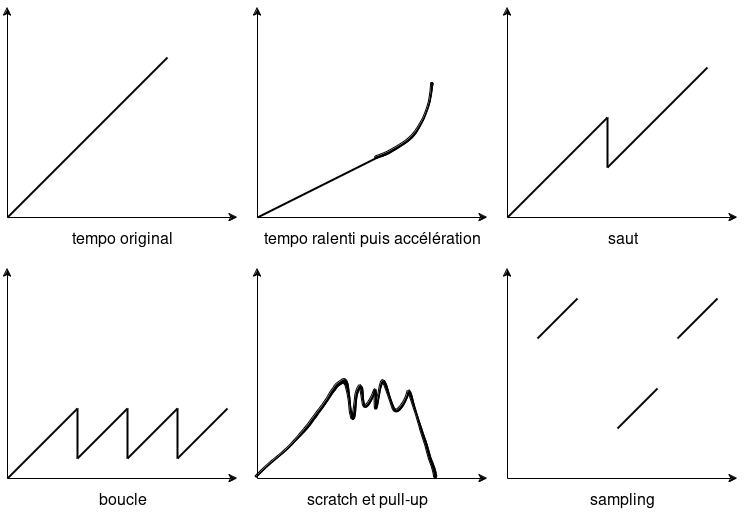

The diagram above was exported from draw.io. Its source (the exported page's mxGraphModel, read from the mxfile embedded in the PNG):
<mxGraphModel dx="1434" dy="763" grid="1" gridSize="10" guides="1" tooltips="1" connect="1" arrows="1" fold="1" page="1" pageScale="1" pageWidth="827" pageHeight="1169" math="0" shadow="0">
  <root>
    <mxCell id="0" />
    <mxCell id="1" parent="0" />
    <mxCell id="BPMVXNX-8LcKKsQWreR0-4" value="" style="group" vertex="1" connectable="0" parent="1">
      <mxGeometry x="60" y="160" width="230" height="210" as="geometry" />
    </mxCell>
    <mxCell id="BPMVXNX-8LcKKsQWreR0-2" value="" style="endArrow=classic;html=1;rounded=0;" edge="1" parent="BPMVXNX-8LcKKsQWreR0-4">
      <mxGeometry width="50" height="50" relative="1" as="geometry">
        <mxPoint y="210" as="sourcePoint" />
        <mxPoint as="targetPoint" />
      </mxGeometry>
    </mxCell>
    <mxCell id="BPMVXNX-8LcKKsQWreR0-3" value="" style="endArrow=classic;html=1;rounded=0;" edge="1" parent="BPMVXNX-8LcKKsQWreR0-4">
      <mxGeometry width="50" height="50" relative="1" as="geometry">
        <mxPoint y="210" as="sourcePoint" />
        <mxPoint x="230" y="210" as="targetPoint" />
      </mxGeometry>
    </mxCell>
    <mxCell id="BPMVXNX-8LcKKsQWreR0-5" value="" style="group" vertex="1" connectable="0" parent="1">
      <mxGeometry x="310" y="160" width="230" height="210" as="geometry" />
    </mxCell>
    <mxCell id="BPMVXNX-8LcKKsQWreR0-6" value="" style="endArrow=classic;html=1;rounded=0;" edge="1" parent="BPMVXNX-8LcKKsQWreR0-5">
      <mxGeometry width="50" height="50" relative="1" as="geometry">
        <mxPoint y="210" as="sourcePoint" />
        <mxPoint as="targetPoint" />
      </mxGeometry>
    </mxCell>
    <mxCell id="BPMVXNX-8LcKKsQWreR0-7" value="" style="endArrow=classic;html=1;rounded=0;" edge="1" parent="BPMVXNX-8LcKKsQWreR0-5">
      <mxGeometry width="50" height="50" relative="1" as="geometry">
        <mxPoint y="210" as="sourcePoint" />
        <mxPoint x="230" y="210" as="targetPoint" />
      </mxGeometry>
    </mxCell>
    <mxCell id="BPMVXNX-8LcKKsQWreR0-12" value="" style="endArrow=none;html=1;rounded=0;strokeWidth=2;" edge="1" parent="BPMVXNX-8LcKKsQWreR0-5">
      <mxGeometry width="50" height="50" relative="1" as="geometry">
        <mxPoint y="210" as="sourcePoint" />
        <mxPoint x="120" y="150" as="targetPoint" />
      </mxGeometry>
    </mxCell>
    <mxCell id="BPMVXNX-8LcKKsQWreR0-8" value="" style="group" vertex="1" connectable="0" parent="1">
      <mxGeometry x="560" y="160" width="230" height="210" as="geometry" />
    </mxCell>
    <mxCell id="BPMVXNX-8LcKKsQWreR0-9" value="" style="endArrow=classic;html=1;rounded=0;" edge="1" parent="BPMVXNX-8LcKKsQWreR0-8">
      <mxGeometry width="50" height="50" relative="1" as="geometry">
        <mxPoint y="210" as="sourcePoint" />
        <mxPoint as="targetPoint" />
      </mxGeometry>
    </mxCell>
    <mxCell id="BPMVXNX-8LcKKsQWreR0-10" value="" style="endArrow=classic;html=1;rounded=0;" edge="1" parent="BPMVXNX-8LcKKsQWreR0-8">
      <mxGeometry width="50" height="50" relative="1" as="geometry">
        <mxPoint y="210" as="sourcePoint" />
        <mxPoint x="230" y="210" as="targetPoint" />
      </mxGeometry>
    </mxCell>
    <mxCell id="BPMVXNX-8LcKKsQWreR0-21" value="" style="endArrow=none;html=1;rounded=0;strokeWidth=2;" edge="1" parent="BPMVXNX-8LcKKsQWreR0-8">
      <mxGeometry width="50" height="50" relative="1" as="geometry">
        <mxPoint y="210" as="sourcePoint" />
        <mxPoint x="100" y="110" as="targetPoint" />
      </mxGeometry>
    </mxCell>
    <mxCell id="BPMVXNX-8LcKKsQWreR0-23" value="" style="endArrow=none;html=1;rounded=0;strokeWidth=2;" edge="1" parent="BPMVXNX-8LcKKsQWreR0-8">
      <mxGeometry width="50" height="50" relative="1" as="geometry">
        <mxPoint x="100" y="160" as="sourcePoint" />
        <mxPoint x="200" y="60" as="targetPoint" />
      </mxGeometry>
    </mxCell>
    <mxCell id="BPMVXNX-8LcKKsQWreR0-11" value="" style="endArrow=none;html=1;rounded=0;strokeWidth=2;" edge="1" parent="1">
      <mxGeometry width="50" height="50" relative="1" as="geometry">
        <mxPoint x="60" y="370" as="sourcePoint" />
        <mxPoint x="220" y="210" as="targetPoint" />
      </mxGeometry>
    </mxCell>
    <mxCell id="BPMVXNX-8LcKKsQWreR0-13" value="tempo original" style="text;html=1;align=center;verticalAlign=middle;resizable=0;points=[];autosize=1;strokeColor=none;fillColor=none;fontSize=16;" vertex="1" parent="1">
      <mxGeometry x="115" y="378" width="120" height="30" as="geometry" />
    </mxCell>
    <mxCell id="BPMVXNX-8LcKKsQWreR0-14" value="&lt;div&gt;tempo ralenti puis accélération&lt;/div&gt;" style="text;html=1;align=center;verticalAlign=middle;resizable=0;points=[];autosize=1;strokeColor=none;fillColor=none;fontSize=16;" vertex="1" parent="1">
      <mxGeometry x="305" y="378" width="240" height="30" as="geometry" />
    </mxCell>
    <mxCell id="BPMVXNX-8LcKKsQWreR0-15" value="&lt;div style=&quot;font-size: 16px;&quot;&gt;saut&lt;/div&gt;" style="text;html=1;align=center;verticalAlign=middle;resizable=0;points=[];autosize=1;strokeColor=none;fillColor=none;fontSize=16;" vertex="1" parent="1">
      <mxGeometry x="650" y="378" width="50" height="30" as="geometry" />
    </mxCell>
    <mxCell id="BPMVXNX-8LcKKsQWreR0-22" value="" style="endArrow=none;html=1;rounded=0;strokeWidth=2;" edge="1" parent="1">
      <mxGeometry width="50" height="50" relative="1" as="geometry">
        <mxPoint x="660" y="320" as="sourcePoint" />
        <mxPoint x="660" y="270" as="targetPoint" />
      </mxGeometry>
    </mxCell>
    <mxCell id="BPMVXNX-8LcKKsQWreR0-24" value="" style="group" vertex="1" connectable="0" parent="1">
      <mxGeometry x="60" y="421" width="230" height="210" as="geometry" />
    </mxCell>
    <mxCell id="BPMVXNX-8LcKKsQWreR0-25" value="" style="endArrow=classic;html=1;rounded=0;" edge="1" parent="BPMVXNX-8LcKKsQWreR0-24">
      <mxGeometry width="50" height="50" relative="1" as="geometry">
        <mxPoint y="210" as="sourcePoint" />
        <mxPoint as="targetPoint" />
      </mxGeometry>
    </mxCell>
    <mxCell id="BPMVXNX-8LcKKsQWreR0-26" value="" style="endArrow=classic;html=1;rounded=0;" edge="1" parent="BPMVXNX-8LcKKsQWreR0-24">
      <mxGeometry width="50" height="50" relative="1" as="geometry">
        <mxPoint y="210" as="sourcePoint" />
        <mxPoint x="230" y="210" as="targetPoint" />
      </mxGeometry>
    </mxCell>
    <mxCell id="BPMVXNX-8LcKKsQWreR0-29" value="" style="endArrow=none;html=1;rounded=0;strokeWidth=2;" edge="1" parent="BPMVXNX-8LcKKsQWreR0-24">
      <mxGeometry width="50" height="50" relative="1" as="geometry">
        <mxPoint y="210" as="sourcePoint" />
        <mxPoint x="70" y="140" as="targetPoint" />
      </mxGeometry>
    </mxCell>
    <mxCell id="BPMVXNX-8LcKKsQWreR0-30" value="" style="endArrow=none;html=1;rounded=0;strokeWidth=2;" edge="1" parent="BPMVXNX-8LcKKsQWreR0-24">
      <mxGeometry width="50" height="50" relative="1" as="geometry">
        <mxPoint x="70" y="190" as="sourcePoint" />
        <mxPoint x="120" y="140" as="targetPoint" />
      </mxGeometry>
    </mxCell>
    <mxCell id="BPMVXNX-8LcKKsQWreR0-31" value="" style="endArrow=none;html=1;rounded=0;strokeWidth=2;" edge="1" parent="BPMVXNX-8LcKKsQWreR0-24">
      <mxGeometry width="50" height="50" relative="1" as="geometry">
        <mxPoint x="70" y="190" as="sourcePoint" />
        <mxPoint x="70" y="140" as="targetPoint" />
      </mxGeometry>
    </mxCell>
    <mxCell id="BPMVXNX-8LcKKsQWreR0-32" value="" style="endArrow=none;html=1;rounded=0;strokeWidth=2;" edge="1" parent="BPMVXNX-8LcKKsQWreR0-24">
      <mxGeometry width="50" height="50" relative="1" as="geometry">
        <mxPoint x="120" y="190" as="sourcePoint" />
        <mxPoint x="170" y="140" as="targetPoint" />
      </mxGeometry>
    </mxCell>
    <mxCell id="BPMVXNX-8LcKKsQWreR0-33" value="" style="endArrow=none;html=1;rounded=0;strokeWidth=2;" edge="1" parent="BPMVXNX-8LcKKsQWreR0-24">
      <mxGeometry width="50" height="50" relative="1" as="geometry">
        <mxPoint x="120" y="190" as="sourcePoint" />
        <mxPoint x="120" y="140" as="targetPoint" />
      </mxGeometry>
    </mxCell>
    <mxCell id="BPMVXNX-8LcKKsQWreR0-34" value="" style="endArrow=none;html=1;rounded=0;strokeWidth=2;" edge="1" parent="BPMVXNX-8LcKKsQWreR0-24">
      <mxGeometry width="50" height="50" relative="1" as="geometry">
        <mxPoint x="170" y="190" as="sourcePoint" />
        <mxPoint x="220" y="140" as="targetPoint" />
      </mxGeometry>
    </mxCell>
    <mxCell id="BPMVXNX-8LcKKsQWreR0-35" value="" style="endArrow=none;html=1;rounded=0;strokeWidth=2;" edge="1" parent="BPMVXNX-8LcKKsQWreR0-24">
      <mxGeometry width="50" height="50" relative="1" as="geometry">
        <mxPoint x="170" y="190" as="sourcePoint" />
        <mxPoint x="170" y="140" as="targetPoint" />
      </mxGeometry>
    </mxCell>
    <mxCell id="BPMVXNX-8LcKKsQWreR0-28" value="boucle" style="text;html=1;align=center;verticalAlign=middle;resizable=0;points=[];autosize=1;strokeColor=none;fillColor=none;fontSize=16;" vertex="1" parent="1">
      <mxGeometry x="140" y="639" width="70" height="30" as="geometry" />
    </mxCell>
    <mxCell id="BPMVXNX-8LcKKsQWreR0-36" value="" style="group" vertex="1" connectable="0" parent="1">
      <mxGeometry x="310" y="421" width="230" height="210" as="geometry" />
    </mxCell>
    <mxCell id="BPMVXNX-8LcKKsQWreR0-37" value="" style="endArrow=classic;html=1;rounded=0;" edge="1" parent="BPMVXNX-8LcKKsQWreR0-36">
      <mxGeometry width="50" height="50" relative="1" as="geometry">
        <mxPoint y="210" as="sourcePoint" />
        <mxPoint as="targetPoint" />
      </mxGeometry>
    </mxCell>
    <mxCell id="BPMVXNX-8LcKKsQWreR0-38" value="" style="endArrow=classic;html=1;rounded=0;" edge="1" parent="BPMVXNX-8LcKKsQWreR0-36">
      <mxGeometry width="50" height="50" relative="1" as="geometry">
        <mxPoint y="210" as="sourcePoint" />
        <mxPoint x="230" y="210" as="targetPoint" />
      </mxGeometry>
    </mxCell>
    <mxCell id="BPMVXNX-8LcKKsQWreR0-49" value="" style="shape=stencil(nZzZjhzHEUW/Zl4TuS/PsvwfAkSZhGlSoCjb+ntFelA1Uze6TkN+Gzbzdm6x3ojsl/LDbx9/+vXDS46/ff/29Z8f/vPp5+8fX8rfXnL+9OXjh2+fvttfL+XHl/LDL1+/ffjHt6+/f/n59d+//rRH7r/+9fXf+xv++4qLIZUNyvGP1w/WDGn875O/v47//OnLu/EpzHwd30Is9+NLiOs6Pocx78fXUPt1fAwF1tPCuo6fI8x0P36EJuNbyPF+/Aq5Xsfn0DOcTzymPwF2xA0AOZTriQ7bQQdACT1eAXYIFQA1jOueRw0J9pzs+2RJOWTa9FApGjFkuIU0Q7meUp/HVzwGrFCv99B7iLAkE2wRpF7Cgnswya7XY+0ZJTvbmYwrIB7C8hhgutAugDZDWwgY12NtdtA0Q9UltfMqHwOainezOQnQQ77qc0uh0SmNUK4z1IWiYQARvmqfgLTmeSzgBPTQ6JRWiPMKYBtggC4zlMMMPjZ6pvIyg2k53LQB5KZrPAzbY0AK5QoopiFgJw2wrsJXZohwDyWHdr2H0tHyFRPvq/CVFhJt2kTtagTskwYqWsw5yB4S38N5rycgHnd/B1jXJZl0FVqSnYkAzk8eA4ZaPlPaSTMMvTgzC4lmOI3KCTDTRoB1ePwDYNaWPJAB+lU0zJ5XAJgw1+umzcVMkNaaQrxab/N6dEoGGNdTSibwNIMppMwQj0/uAHIPM0wwfGYi6vUaBgZW1Xzy9VBbGGDFbLyaDBQ8s3FV1DN0OlFn6TN//zik8jzQUCnQG0cceIyPodH4qZGeqTIYbXMzQ8fT97eoFjWFDtbLxsv6yxHIPR6fNEZqR8BxN75cv98MAa3f/LBocUTfb4B5NY7pFMHHgDMeOgED7bUB8hVgdzBBpg0ge7ZDXaBkBmjXPZj5HSClBuhiTRfGkQaQeN5cyJMlLZELWyQtqahHMD/XaYai5te8UKQcqWhItZ0KyXY9HPe76IJCKpshu3CEogsDqDVqLN5nXPouWBi0h1Ny3gULhZZUVUHNwg+6h+pcece8ygCyaRNvCp5bddFFwpDKAOMabacn4l0PP/xOp1GWmjMCDbMeA2TnyhvP0Lwr5xl0DxZv0Kb7kYGcJAMfUteosLNgzMMzvY0vJBcuIZmY8dj4EvWEUCwsNyh6BxThGaCJM+8YaTeXIpngoXquI3o6RTuj1bPkWrJnc6AkqQYoArDQnABJKYPM3FbPIQngtIN3gCmAxHsoR8zyLtLucHG9qminjum2AYbIEvMk3c5ETMx5DHeALoCI2UI/0/f34k3H2jUUtkiGDMAGyKYHWm4DaNgQkTLYAAlMykGE3G5aQp9+kDm3M/wld2X3MGUGU1GeIbklEbe69+ByW+KrDKBLenLTwzmTgWmeATRVrUfYewdYTvgo3tvEpTDWmPfYeOEZB8uqS+cbX8Lpy97yEso7bbzEqwlVYTjmKaMmDFcxKFgA2FTzlP2S1bbxovwTKZ5R9L7eKPs7gNrggoo2qiMvOCkxQHPOs/IMy1E8E7ztaBoAmGaS4zGAumeObYeLqfLge/YGb6HBG0P9uQX0KHlTjYWlbpRyG0DypL0kugeLeqZumjjSGV2+2o6veAxIjoUpaF4M4EWDbPDMLtyeGBsaYEm43ZHMm0WLDIn59ukSXAsxiAub9YiX3xntTjM0zSa3TtMMXUN02wNlxAaoAuCyngE0NoxYHZrmCx0xTImVAVRaOwaT07m2HTGAITNAl6w+o/GeS3Pu0g7a9A4gLNcuY9A9LJXWTUZDfLvrzVcFqvnglu8AQgTWisZ4paMgfAI6FnsMIKWYupD7NMCUSmNEdmVlJXw27wUXZwCJ0Tf1QKeUjzM5AR355+WshqXVeHGuLr4zQDDGqyijvxM6EO/lyqud6UkD6JLY3BtAmYaB5n41rd1YPEcslwGkkD7OWssdQKp0FnERFWAA8UA7viF96HqsFhtU0OnlEsTt6ukeusag5rnx4s508AwqE4YOBpBTmtxjsaZab3MAVG8wgLisuTDQXa6sZ2aBSsQGEDNjGkKGLMWoRNfeFq9Jko29Ldr1Um7PPskkri4k25+Q2XCdJXuRdHPLJxBcirI9TrcmFL+pub0BBs9QHYDohuUacN4WeSuvQwHUmLX/W6SJA6A1XevXwLr1ctHGYu7aAFISWJ2XtBxRzDToWhr1GYDYtLXUbtgeMs8gfnRxyrFFTQATvdxjrX42hWxisSNdWq3ftocUwpumhdX3fXNuBip5bdlwhoaYpW243KbRlE1tCFjcsrM1yFkminUf6iglKf8PIMqmGxumoezMKhjgG0DC78W1ja1gV4BlIRh+d5Ul87yFTF9XRm1y6fHtTE5AZqfl6JkZOU5smkJs7oLsTFUXNLiV0Ieuo3FgWZUXHFzcXFX7xUbiFKJoKX5zlwwQiqlPrFXunOMqS72ztDoupFe+uKzhieUcGApkNQKd+VkDiIo2JrFMv8SNtsH6kHRJrbEhS6pArbCZiapAu7uFlnQWfN9lyFRNNID0pdeBM0znsupTpkJ63io3CE1H3D/pAd1si2vpRAJoui6Nhk5xDt104QKnAbRxJKLl20nPVZbyYG6wa5vcrjHRDM1V4hLyzAZIQldO7ImeVXU69YPmvQOIAu2iFM8gAVZi2zqr6sPu6eclKb85MB19wNEurIoYQOrGOePDiOk6NHPFWMNSdG18ZR9nTnZIPw6TJ2+swSne6aiR3gGkaaFkLgVNvYfCbZrDMRUbQGWU7jrHmc/xpaCSkM8ZjmIq/ATGANI6unv6QadHdRfXsZRtgOoq08T37xqeWI2MOj2KllF2fyrVjsqDbkryDyNrfmxWgzqWR1JpTQn7NUfSU5rIGo+oE3SMi0fUdvx6qMfD8RbedQnHsBnfxovVG8hpdFd9WNwbMLVEkziu79P15DZuiHCsYJooFN2/DjiLBXcAifbsEijw6cOpzjii5MeArsUHU3/S5t605cIAZJEMoIZ+Yq15A5y9wOaapgzzs/adpsl95hdw3aV8uwWJNy290bvJiTddXVGU7Pbu9xHhy9h4aTPoo4uKkVJ3z812tym3s2nvGLO5uyAjN81PFw2QXZRBZFd/1HJOKZ/la11mmGi3e1Sm3+wSRRltudLxfNatmV3UTeLd3OOLZ68XpjYiZ85zm2N/n/hPA2QJQAd6kzaUKEqVu2aHRhmmQNj3OzQGWPzcwfUJT35PMVyfUMR2ueZ6CkyjycMZQEj7xN1XBkg+iuHubu0eWehOmu9EStgcZQCJGnbHGR1re9B6WXgG7ePnQMkARboWEj/xaBoHlIqRxm7Ll7yhc5d91TpCYep3v0UQAuTkUB4Dit5DTRgHtOye2UZsXTSAJhqTn9q4J9ulY4S4nzzJDA0JkP2oSh7zZHy4aAB9BPuklz+5NyELPdymzpzDwuZ/9/IsVzYzyfUJJaz/tPjg1Qlx9gbQ9wiVZSlqWmy2m9ps93PBq+WbyH/YeFFp5nzqVDajYnxYXbNWQ9q3uh74jlR3dUE3cyXVPaWeaIVrVe1f6EhsvLCfO1qlAyruAS9HqzWrpu0Amq7Yv3fkdzxm33z2hofkfixkv7ymTUfXDsqP2spSJj1nnGG/2/P5IWzaTK7mh3xKZbjwlju2DSD3kBc2pxUXxZSEjY7FccSloLUwb6wvKhtmbwaQJ1uFGavi3ztya40BhLYu3KxZXAtf5crS/gkJMWEZY4zi+KRasKZezufBJ4ArS7u6IN2d7NverNAJmMgE7KeBsmmuLGWXyOzeS/o5kqHS2grGetuyy0vyhhqXXbV4V/hohqqJTOPAKhdtsNs5KUjrzgaF2kv4KMwAEuBa5k5J8VsIcgIa5ofZPTDszMiYcddmTX7BkFyT4H5MQw12XUO3UbAz0rI1/TEpFo3kHj2PwT/ElJXdG9yUYm5c/PRM3Jar7dSzYM46dQe7nYPoFZXtObHM2tQhLmZY3a/a7D5j0n9NJlfHBCDqzzashRm3Y5N2MxWcZ9T8Yo/H9TS3HjKQrr9+LSTcor4H2+uB+3K/vbTbrHi8P0+wdVFTwrVQY6JrmZooD4+674h1iho4r4m14agO7a3P7O58/tIvBD4fb3+8/RzhL58+f379NcP3/68/X2gfvf70YfnxTw==);lineShape=1;strokeColor=default;" vertex="1" parent="1">
      <mxGeometry x="308.1509257151106" y="531.394911675013" width="181.38780952992488" height="98.81915410059628" as="geometry" />
    </mxCell>
    <mxCell id="BPMVXNX-8LcKKsQWreR0-50" value="scratch et pull-up" style="text;html=1;align=center;verticalAlign=middle;resizable=0;points=[];autosize=1;strokeColor=none;fillColor=none;fontSize=16;" vertex="1" parent="1">
      <mxGeometry x="349.54" y="639" width="140" height="30" as="geometry" />
    </mxCell>
    <mxCell id="BPMVXNX-8LcKKsQWreR0-51" value="" style="group" vertex="1" connectable="0" parent="1">
      <mxGeometry x="560" y="421" width="230" height="210" as="geometry" />
    </mxCell>
    <mxCell id="BPMVXNX-8LcKKsQWreR0-52" value="" style="endArrow=classic;html=1;rounded=0;" edge="1" parent="BPMVXNX-8LcKKsQWreR0-51">
      <mxGeometry width="50" height="50" relative="1" as="geometry">
        <mxPoint y="210" as="sourcePoint" />
        <mxPoint as="targetPoint" />
      </mxGeometry>
    </mxCell>
    <mxCell id="BPMVXNX-8LcKKsQWreR0-53" value="" style="endArrow=classic;html=1;rounded=0;" edge="1" parent="BPMVXNX-8LcKKsQWreR0-51">
      <mxGeometry width="50" height="50" relative="1" as="geometry">
        <mxPoint y="210" as="sourcePoint" />
        <mxPoint x="230" y="210" as="targetPoint" />
      </mxGeometry>
    </mxCell>
    <mxCell id="BPMVXNX-8LcKKsQWreR0-56" value="" style="endArrow=none;html=1;rounded=0;strokeWidth=2;" edge="1" parent="BPMVXNX-8LcKKsQWreR0-51">
      <mxGeometry width="50" height="50" relative="1" as="geometry">
        <mxPoint x="30" y="70" as="sourcePoint" />
        <mxPoint x="70" y="30" as="targetPoint" />
      </mxGeometry>
    </mxCell>
    <mxCell id="BPMVXNX-8LcKKsQWreR0-57" value="" style="endArrow=none;html=1;rounded=0;strokeWidth=2;" edge="1" parent="BPMVXNX-8LcKKsQWreR0-51">
      <mxGeometry width="50" height="50" relative="1" as="geometry">
        <mxPoint x="110" y="160" as="sourcePoint" />
        <mxPoint x="150" y="120" as="targetPoint" />
      </mxGeometry>
    </mxCell>
    <mxCell id="BPMVXNX-8LcKKsQWreR0-58" value="" style="endArrow=none;html=1;rounded=0;strokeWidth=2;" edge="1" parent="BPMVXNX-8LcKKsQWreR0-51">
      <mxGeometry width="50" height="50" relative="1" as="geometry">
        <mxPoint x="170" y="70" as="sourcePoint" />
        <mxPoint x="210" y="30" as="targetPoint" />
      </mxGeometry>
    </mxCell>
    <mxCell id="BPMVXNX-8LcKKsQWreR0-54" value="sampling" style="text;html=1;align=center;verticalAlign=middle;resizable=0;points=[];autosize=1;strokeColor=none;fillColor=none;fontSize=16;" vertex="1" parent="1">
      <mxGeometry x="630" y="639" width="90" height="30" as="geometry" />
    </mxCell>
    <mxCell id="BPMVXNX-8LcKKsQWreR0-59" value="" style="shape=stencil(lVnLctswDPwaXzEk+D6n7X9kJk7jaRpnnPT1913VQ1mErHVzs2VAJIHFLkDvwt3b0/3rfqfu7f10/Lb/dXh4f9qFTzvVw8vT/nR4x6dd+LwLd4/H0/7r6fjj5eH8/fV+spw+fT/+nN7w++znJdbJSd2f84OWpZR/T76c7Z8PLwv7KNWP9kmabtsXCcHaa9y2916q2VCQmolDlJisg3fEoYiaLWl/ct2hSdXRwUsgK6hKbKODEyVBVcRkPHRt4siWtEqKo0ORnLYdgu9Zmh0yPXRIEswKSD05dMCWzBmCaCNI8jas1UvxxAFRMg5OHFuh2jwUPCF5SN6eoWSpBK0pdiDMDomGNWWbhxL6mtcdmsQRrcXTPGRkejx0btJIWHPsyJkdihSCJfxs8pABFrYCCmg8Q1ZJJEpFe5q6wxQGkmlE3Y9bQqAZzRQcMY8OSsMKqMUx07GJEl6qKmUsIOA3k0Ojvsp4hqjiyBlQwWlMHGowshWq+DGsIVJogIXKyPbgkUgcQIxuBB8EoBJ4T9Q7VhwUhmFpIvcxSupoiU7yMTpAABgJNAjKCA1IjBKJg4OpaYiYkgJqc7nMRNaX3LI3iU4Uq5BwNScQZTHNVkId7QFgb5qAuTiu26MJUGPvCU5h35yxd+z9kB67H8cSBnGtxl7Z+5uNv5PE7Wsx9o11JG4+3yVhgQEIjB6NfeUHzqYsOUBbb1cu9onQLxJQgrGvDHC1539hz95fulz85/uz1UCVzAsm2fMyboe9KWDPOWgWo0V+eYGFsYAd5WnYZwvoxOyL+Lj7QAFALVcFyQq42vjcLOBVwXuO52jfH5jKQMdsfFiHM9XXaO9vEcTKPrP8ftzeyGoWx/ZfLR4qF4xqRRUKRgu+dAJcaOSNCjP9FlS4co1spiQ9naHg4AxHRL5CkGJIonJaV1uVQcWzMnMWdpiqMsE1+i1v+i08IcDG1GfaJ/SMbFquq9YjZppptLEGqsn1MGw2yqazDv0VW624EbNU+nS71eybkSi7/oqtcaKa8oniCTSK65PrYiTy5ND4OY/1MM08bIaKXTDmsU5ppjExqZk0I+XIaWIaCwizLOuKMDGZgQWZyWw0DaszNCprQI6lJU8nnIjGcczDNFWxK4IobgQfpiqG1ugsCVQepYDhYX3zQlbAiOVWdzsMS2HFGuARtgJGrDyyN5iK3YCBGLO5xAv9GvC6g19tKfaOaevKzDS0lxnmukPuO17cQ0bmECy8oUlMo6udriF6bIHcy3G2bx1b12Nki2ESeQIktRejiyng+olXN6+N8qq3TH8ZS67auy4cC3vWlLjVzXHr1bphr6v9sIC6Tg2LhDE6Ws1QsFdub/bPrypWmjA1QYSLnJWEqesm8QEVmvhkqmofvbm/bY8Pl78JHg/Pz+d/GZa/278V8Oj8l0T4/Bc=);lineShape=1;strokeColor=default;" vertex="1" parent="1">
      <mxGeometry x="427.7439032912232" y="235.5303436821116" width="58.17358182886437" height="75.72277040841345" as="geometry" />
    </mxCell>
  </root>
</mxGraphModel>